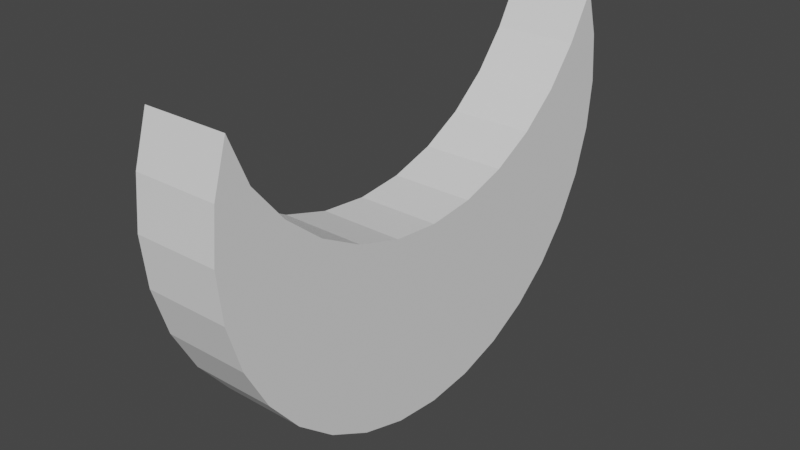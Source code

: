# Source: crescent.blend  (saved by Blender 2.92.15; exported with 4.5.12 LTS)
import bpy
from mathutils import Matrix  # noqa: F401  (used for matrix-valued properties, if any)

bpy.ops.wm.read_factory_settings(use_empty=True)
scene = bpy.context.scene
scene.name = 'Scene'

# ---- collections
col_collection = bpy.data.collections.new('Collection'); scene.collection.children.link(col_collection)

# ---- world
world_world = bpy.data.worlds.new('World'); scene.world = world_world
world_world.use_nodes = True; world_world.node_tree.nodes.clear()
_N = world_world.node_tree.nodes; _L = world_world.node_tree.links
n0 = _N.new('ShaderNodeOutputWorld'); n0.name = 'World Output'; n0.location = (300, 300)
n1 = _N.new('ShaderNodeBackground'); n1.name = 'Background'; n1.location = (10, 300)
n1.inputs[0].default_value = (0.05088, 0.05088, 0.05088, 1.0)
_L.new(n1.outputs[0], n0.inputs[0])
n0.is_active_output = True
world_world.color = (0.05088, 0.05088, 0.05088)
world_world.use_sun_shadow = False
world_world.sun_shadow_jitter_overblur = 0.0

# ---- meshes
me_circle = bpy.data.meshes.new('Circle')
me_circle.from_pydata([(-0.04538, 0.1508, -0.025), (-0.07464, 0.1479, -0.025), (-0.1028, 0.1394, -0.025), (-0.07543, 0.1232, -0.025), (-0.0527, 0.1045, -0.025), (-0.03404, 0.0818, -0.025), (-0.02018, 0.05587, -0.025), (-0.01164, 0.02773, -0.025), (-0.008762, -0.001533, -0.025), (-0.01164, -0.0308, -0.025), (-0.02018, -0.05894, -0.025), (-0.03404, -0.08487, -0.025), (-0.0527, -0.1076, -0.025), (-0.07543, -0.1263, -0.025), (-0.1028, -0.1378, -0.025), (-0.07464, -0.1463, -0.025), (-0.04538, -0.1492, -0.025), (-0.01611, -0.1463, -0.025), (0.01203, -0.1378, -0.025), (0.03796, -0.1239, -0.025), (0.06069, -0.1053, -0.025), (0.07934, -0.08253, -0.025), (0.09321, -0.0566, -0.025), (0.1017, -0.02846, -0.025), (0.1046, 0.0008032, -0.025), (0.1017, 0.03007, -0.025), (0.09321, 0.05821, -0.025), (0.07934, 0.08414, -0.025), (0.06069, 0.1069, -0.025), (0.03796, 0.1255, -0.025), (0.01203, 0.1394, -0.025), (-0.01611, 0.1479, -0.025), (-0.04538, 0.1508, 0.025), (-0.07464, 0.1479, 0.025), (-0.1028, 0.1394, 0.025), (-0.07543, 0.1232, 0.025), (-0.0527, 0.1045, 0.025), (-0.03404, 0.0818, 0.025), (-0.02018, 0.05587, 0.025), (-0.01164, 0.02773, 0.025), (-0.008762, -0.001533, 0.025), (-0.01164, -0.0308, 0.025), (-0.02018, -0.05894, 0.025), (-0.03404, -0.08487, 0.025), (-0.0527, -0.1076, 0.025), (-0.07543, -0.1263, 0.025), (-0.1028, -0.1378, 0.025), (-0.07464, -0.1463, 0.025), (-0.04538, -0.1492, 0.025), (-0.01611, -0.1463, 0.025), (0.01203, -0.1378, 0.025), (0.03796, -0.1239, 0.025), (0.06069, -0.1053, 0.025), (0.07934, -0.08253, 0.025), (0.09321, -0.0566, 0.025), (0.1017, -0.02846, 0.025), (0.1046, 0.0008032, 0.025), (0.1017, 0.03007, 0.025), (0.09321, 0.05821, 0.025), (0.07934, 0.08414, 0.025), (0.06069, 0.1069, 0.025), (0.03796, 0.1255, 0.025), (0.01203, 0.1394, 0.025), (-0.01611, 0.1479, 0.025)], [], [(1, 0, 31, 30, 29, 28, 27, 26, 25, 24, 23, 22, 21, 20, 19, 18, 17, 16, 15, 14, 13, 12, 11, 10, 9, 8, 7, 6, 5, 4, 3, 2), (33, 34, 35, 36, 37, 38, 39, 40, 41, 42, 43, 44, 45, 46, 47, 48, 49, 50, 51, 52, 53, 54, 55, 56, 57, 58, 59, 60, 61, 62, 63, 32), (31, 0, 32, 63), (18, 19, 51, 50), (5, 6, 38, 37), (19, 20, 52, 51), (6, 7, 39, 38), (20, 21, 53, 52), (7, 8, 40, 39), (21, 22, 54, 53), (8, 9, 41, 40), (22, 23, 55, 54), (9, 10, 42, 41), (23, 24, 56, 55), (10, 11, 43, 42), (24, 25, 57, 56), (11, 12, 44, 43), (25, 26, 58, 57), (12, 13, 45, 44), (26, 27, 59, 58), (13, 14, 46, 45), (0, 1, 33, 32), (27, 28, 60, 59), (14, 15, 47, 46), (1, 2, 34, 33), (28, 29, 61, 60), (15, 16, 48, 47), (2, 3, 35, 34), (29, 30, 62, 61), (16, 17, 49, 48), (3, 4, 36, 35), (30, 31, 63, 62), (17, 18, 50, 49), (4, 5, 37, 36)])
_uv = me_circle.uv_layers.new(name='UVMap')
_uv.uv.foreach_set('vector', [0.0, 0.0, 0.0, 0.0, 0.0, 0.0, 0.0, 0.0, 0.0, 0.0, 0.0, 0.0, 0.0, 0.0, 0.0, 0.0, 0.0, 0.0, 0.0, 0.0, 0.0, 0.0, 0.0, 0.0, 0.0, 0.0, 0.0, 0.0, 0.0, 0.0, 0.0, 0.0, 0.0, 0.0, 0.0, 0.0, 0.0, 0.0, 0.0, 0.0, 0.0, 0.0, 0.0, 0.0, 0.0, 0.0, 0.0, 0.0, 0.0, 0.0, 0.0, 0.0, 0.0, 0.0, 0.0, 0.0, 0.0, 0.0, 0.0, 0.0, 0.0, 0.0, 0.0, 0.0, 0.0, 0.0, 0.0, 0.0, 0.0, 0.0, 0.0, 0.0, 0.0, 0.0, 0.0, 0.0, 0.0, 0.0, 0.0, 0.0, 0.0, 0.0, 0.0, 0.0, 0.0, 0.0, 0.0, 0.0, 0.0, 0.0, 0.0, 0.0, 0.0, 0.0, 0.0, 0.0, 0.0, 0.0, 0.0, 0.0, 0.0, 0.0, 0.0, 0.0, 0.0, 0.0, 0.0, 0.0, 0.0, 0.0, 0.0, 0.0, 0.0, 0.0, 0.0, 0.0, 0.0, 0.0, 0.0, 0.0, 0.0, 0.0, 0.0, 0.0, 0.0, 0.0, 0.0, 0.0, 0.0, 0.0, 0.0, 0.0, 0.0, 0.0, 0.0, 0.0, 0.0, 0.0, 0.0, 0.0, 0.0, 0.0, 0.0, 0.0, 0.0, 0.0, 0.0, 0.0, 0.0, 0.0, 0.0, 0.0, 0.0, 0.0, 0.0, 0.0, 0.0, 0.0, 0.0, 0.0, 0.0, 0.0, 0.0, 0.0, 0.0, 0.0, 0.0, 0.0, 0.0, 0.0, 0.0, 0.0, 0.0, 0.0, 0.0, 0.0, 0.0, 0.0, 0.0, 0.0, 0.0, 0.0, 0.0, 0.0, 0.0, 0.0, 0.0, 0.0, 0.0, 0.0, 0.0, 0.0, 0.0, 0.0, 0.0, 0.0, 0.0, 0.0, 0.0, 0.0, 0.0, 0.0, 0.0, 0.0, 0.0, 0.0, 0.0, 0.0, 0.0, 0.0, 0.0, 0.0, 0.0, 0.0, 0.0, 0.0, 0.0, 0.0, 0.0, 0.0, 0.0, 0.0, 0.0, 0.0, 0.0, 0.0, 0.0, 0.0, 0.0, 0.0, 0.0, 0.0, 0.0, 0.0, 0.0, 0.0, 0.0, 0.0, 0.0, 0.0, 0.0, 0.0, 0.0, 0.0, 0.0, 0.0, 0.0, 0.0, 0.0, 0.0, 0.0, 0.0, 0.0, 0.0, 0.0, 0.0, 0.0, 0.0, 0.0, 0.0, 0.0, 0.0, 0.0, 0.0, 0.0, 0.0, 0.0, 0.0, 0.0, 0.0, 0.0, 0.0, 0.0, 0.0, 0.0, 0.0, 0.0, 0.0, 0.0, 0.0, 0.0, 0.0, 0.0, 0.0, 0.0, 0.0, 0.0, 0.0, 0.0, 0.0, 0.0, 0.0, 0.0, 0.0, 0.0, 0.0, 0.0, 0.0, 0.0, 0.0, 0.0, 0.0, 0.0, 0.0, 0.0, 0.0, 0.0, 0.0, 0.0, 0.0, 0.0, 0.0, 0.0, 0.0, 0.0, 0.0, 0.0, 0.0, 0.0, 0.0, 0.0, 0.0, 0.0, 0.0, 0.0, 0.0, 0.0, 0.0, 0.0, 0.0, 0.0, 0.0, 0.0, 0.0, 0.0, 0.0, 0.0, 0.0, 0.0, 0.0, 0.0, 0.0, 0.0, 0.0, 0.0, 0.0, 0.0, 0.0, 0.0, 0.0, 0.0, 0.0, 0.0, 0.0, 0.0, 0.0, 0.0, 0.0, 0.0, 0.0, 0.0, 0.0, 0.0, 0.0, 0.0, 0.0, 0.0, 0.0, 0.0, 0.0, 0.0, 0.0, 0.0, 0.0, 0.0, 0.0, 0.0, 0.0, 0.0, 0.0, 0.0, 0.0, 0.0, 0.0])
me_circle.use_remesh_fix_poles = True
me_circle.use_remesh_preserve_attributes = False
me_circle.use_mirror_vertex_groups = False
me_circle.update()

# ---- objects
ob_circle = bpy.data.objects.new('Circle', me_circle)

# ---- transforms, parenting, visibility, modifiers, constraints
ob_circle.location = (0.0, 0.0, 0.0)
ob_circle.rotation_euler = (0.0, 1.571, 0.0)
ob_circle.lineart.crease_threshold = 0.0

# ---- collection membership
col_collection.objects.link(ob_circle)

# ---- scene / render settings (as saved in the file)
scene.frame_start = 1; scene.frame_end = 250; scene.frame_set(1)
scene.render.engine = 'BLENDER_EEVEE_NEXT'
scene.cycles.use_denoising = False
scene.cycles.samples = 128
scene.cycles.sampling_pattern = 'TABULATED_SOBOL'
scene.cycles.use_adaptive_sampling = False
scene.cycles.use_light_tree = False
scene.view_settings.view_transform = 'Filmic'
bpy.context.view_layer.update()

# ---- added for rendering (the .blend has no active camera and no usable light): camera, sun
cam_auto = bpy.data.cameras.new('AutoCamera')
cam_auto.lens = 50.0
cam_auto.sensor_width = 36.0
cam_auto.clip_end = 1000.0
ob_auto_camera = bpy.data.objects.new('AutoCamera', cam_auto)
scene.collection.objects.link(ob_auto_camera)
ob_auto_camera.location = (0.340598, -0.407915, 0.271556)
ob_auto_camera.rotation_euler = (1.09748, -7.21219e-08, 0.694738)
scene.camera = ob_auto_camera
light_auto_sun = bpy.data.lights.new('AutoSun', 'SUN')
light_auto_sun.energy = 3.0
light_auto_sun.angle = 0.0523599
ob_auto_sun = bpy.data.objects.new('AutoSun', light_auto_sun)
scene.collection.objects.link(ob_auto_sun)
ob_auto_sun.rotation_euler = (0.872665, 0.174533, 0.523599)
bpy.context.view_layer.update()
